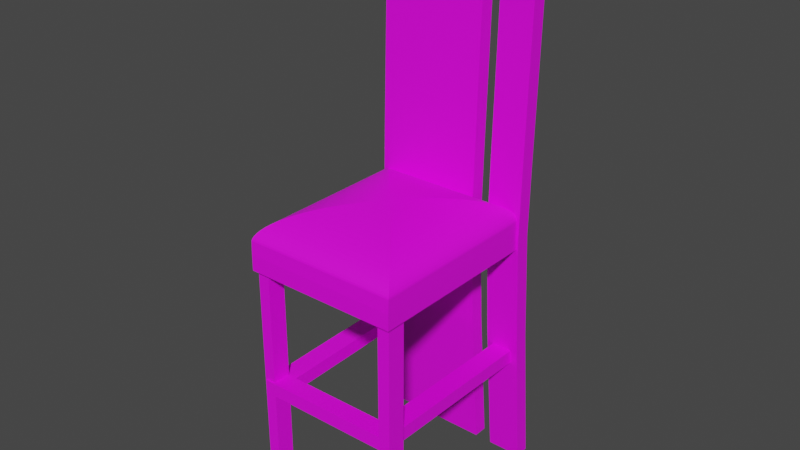 # Source: silla.blend  (saved by Blender 2.91.10; exported with 4.5.12 LTS)
import bpy
from mathutils import Matrix  # noqa: F401  (used for matrix-valued properties, if any)

bpy.ops.wm.read_factory_settings(use_empty=True)
scene = bpy.context.scene
scene.name = 'Scene'

# ---- collections
col_silla = bpy.data.collections.new('SILLA'); scene.collection.children.link(col_silla)

# ---- images (referenced by path relative to the original .blend; pixels are not part of the script)
import os
ASSET_DIR = os.environ.get("B2B_ASSET_DIR", "")  # directory of the original .blend (textures are referenced by path, not embedded)
HERE = os.path.dirname(os.path.abspath(__file__))  # packed textures are extracted next to this script under _unpacked/

def load_image(name, relpath, width, height, colorspace="sRGB"):
    """Load a texture the original file referenced (path relative to the .blend, or extracted next to this script)."""
    p = next((c for c in (os.path.join(HERE, relpath), os.path.join(ASSET_DIR, relpath)) if relpath and os.path.exists(c)), "")
    if p:
        img = bpy.data.images.load(p, check_existing=True)
        img.name = name
    else:  # same state as the original file: an image datablock whose file is absent (Cycles renders it pink)
        img = bpy.data.images.new(name, width, height)
        img.source = "FILE"
        img.filepath = "//" + (relpath or name)
    img.colorspace_settings.name = colorspace
    return img
img_metal_jpg = load_image('METAL.jpg', 'TEXTURAS OBJETOS/METAL.jpg', 1024, 1024, 'sRGB')
img_textura_silla_jpg = load_image('TEXTURA SILLA.jpg', 'TEXTURAS OBJETOS/TEXTURA SILLA.jpg', 1024, 1024, 'sRGB')
img_cuero_jpg = load_image('CUERO.JPG', 'TEXTURAS OBJETOS/CUERO.JPG', 1024, 1024, 'sRGB')

# ---- materials (node trees are filled in below, after node groups)
mat_m14_metal = bpy.data.materials.new('M14 METAL')
mat_m14_metal.use_transparent_shadow = False
mat_m_madera_silla = bpy.data.materials.new('M MADERA SILLA')
mat_m_madera_silla.use_transparent_shadow = False
mat_m13_cuero = bpy.data.materials.new('M13 CUERO')
mat_m13_cuero.use_transparent_shadow = False

# ---- material node trees
mat_m14_metal.use_nodes = True; mat_m14_metal.node_tree.nodes.clear()
_N = mat_m14_metal.node_tree.nodes; _L = mat_m14_metal.node_tree.links
n0 = _N.new('ShaderNodeBsdfPrincipled'); n0.name = 'Principled BSDF'; n0.location = (10, 300)
n0.distribution = 'GGX'
n0.subsurface_method = 'BURLEY'
n0.inputs[3].default_value = 1.45
n0.inputs[27].default_value = (0.0, 0.0, 0.0, 1.0)
n0.inputs[28].default_value = 1.0
n1 = _N.new('ShaderNodeOutputMaterial'); n1.name = 'Material Output'; n1.location = (300, 300)
n2 = _N.new('ShaderNodeTexImage'); n2.name = 'Image Texture'; n2.location = (-280, 275)
n2.image = img_metal_jpg
_L.new(n0.outputs[0], n1.inputs[0])
_L.new(n2.outputs[0], n0.inputs[0])
n1.is_active_output = True
mat_m_madera_silla.use_nodes = True; mat_m_madera_silla.node_tree.nodes.clear()
_N = mat_m_madera_silla.node_tree.nodes; _L = mat_m_madera_silla.node_tree.links
n0 = _N.new('ShaderNodeBsdfPrincipled'); n0.name = 'Principled BSDF'; n0.location = (10, 300)
n0.distribution = 'GGX'
n0.subsurface_method = 'BURLEY'
n0.inputs[3].default_value = 1.45
n0.inputs[27].default_value = (0.0, 0.0, 0.0, 1.0)
n0.inputs[28].default_value = 1.0
n1 = _N.new('ShaderNodeOutputMaterial'); n1.name = 'Material Output'; n1.location = (300, 300)
n2 = _N.new('ShaderNodeTexImage'); n2.name = 'Image Texture'; n2.location = (-280, 275)
n2.image = img_textura_silla_jpg
_L.new(n0.outputs[0], n1.inputs[0])
_L.new(n2.outputs[0], n0.inputs[0])
n1.is_active_output = True
mat_m13_cuero.use_nodes = True; mat_m13_cuero.node_tree.nodes.clear()
_N = mat_m13_cuero.node_tree.nodes; _L = mat_m13_cuero.node_tree.links
n0 = _N.new('ShaderNodeBsdfPrincipled'); n0.name = 'Principled BSDF'; n0.location = (10, 300)
n0.distribution = 'GGX'
n0.subsurface_method = 'BURLEY'
n0.inputs[3].default_value = 1.45
n0.inputs[27].default_value = (0.0, 0.0, 0.0, 1.0)
n0.inputs[28].default_value = 1.0
n1 = _N.new('ShaderNodeOutputMaterial'); n1.name = 'Material Output'; n1.location = (300, 300)
n2 = _N.new('ShaderNodeTexImage'); n2.name = 'Image Texture'; n2.location = (-280, 275)
n2.image = img_cuero_jpg
_L.new(n0.outputs[0], n1.inputs[0])
_L.new(n2.outputs[0], n0.inputs[0])
n1.is_active_output = True

# ---- world
world_world = bpy.data.worlds.new('World'); scene.world = world_world
world_world.use_nodes = True; world_world.node_tree.nodes.clear()
_N = world_world.node_tree.nodes; _L = world_world.node_tree.links
n0 = _N.new('ShaderNodeOutputWorld'); n0.name = 'World Output'; n0.location = (300, 300)
n1 = _N.new('ShaderNodeBackground'); n1.name = 'Background'; n1.location = (10, 300)
n1.inputs[0].default_value = (0.05088, 0.05088, 0.05088, 1.0)
_L.new(n1.outputs[0], n0.inputs[0])
n0.is_active_output = True
world_world.color = (0.05088, 0.05088, 0.05088)
world_world.use_sun_shadow = False
world_world.sun_shadow_jitter_overblur = 0.0

# ---- meshes
me_cylinder_001 = bpy.data.meshes.new('Cylinder.001')
me_cylinder_001.from_pydata([(0.0, 1.0, -1.0), (0.0, 1.0, 1.0), (0.1951, 0.9808, -1.0), (0.1951, 0.9808, 1.0), (0.3827, 0.9239, -1.0), (0.3827, 0.9239, 1.0), (0.5556, 0.8315, -1.0), (0.5556, 0.8315, 1.0), (0.7071, 0.7071, -1.0), (0.7071, 0.7071, 1.0), (0.8315, 0.5556, -1.0), (0.8315, 0.5556, 1.0), (0.9239, 0.3827, -1.0), (0.9239, 0.3827, 1.0), (0.9808, 0.1951, -1.0), (0.9808, 0.1951, 1.0), (1.0, 7.55e-08, -1.0), (1.0, 7.55e-08, 1.0), (0.9808, -0.1951, -1.0), (0.9808, -0.1951, 1.0), (0.9239, -0.3827, -1.0), (0.9239, -0.3827, 1.0), (0.8315, -0.5556, -1.0), (0.8315, -0.5556, 1.0), (0.7071, -0.7071, -1.0), (0.7071, -0.7071, 1.0), (0.5556, -0.8315, -1.0), (0.5556, -0.8315, 1.0), (0.3827, -0.9239, -1.0), (0.3827, -0.9239, 1.0), (0.1951, -0.9808, -1.0), (0.1951, -0.9808, 1.0), (-3.258e-07, -1.0, -1.0), (-3.258e-07, -1.0, 1.0), (-0.1951, -0.9808, -1.0), (-0.1951, -0.9808, 1.0), (-0.3827, -0.9239, -1.0), (-0.3827, -0.9239, 1.0), (-0.5556, -0.8315, -1.0), (-0.5556, -0.8315, 1.0), (-0.7071, -0.7071, -1.0), (-0.7071, -0.7071, 1.0), (-0.8315, -0.5556, -1.0), (-0.8315, -0.5556, 1.0), (-0.9239, -0.3827, -1.0), (-0.9239, -0.3827, 1.0), (-0.9808, -0.1951, -1.0), (-0.9808, -0.1951, 1.0), (-1.0, 9.656e-07, -1.0), (-1.0, 9.656e-07, 1.0), (-0.9808, 0.1951, -1.0), (-0.9808, 0.1951, 1.0), (-0.9239, 0.3827, -1.0), (-0.9239, 0.3827, 1.0), (-0.8315, 0.5556, -1.0), (-0.8315, 0.5556, 1.0), (-0.7071, 0.7071, -1.0), (-0.7071, 0.7071, 1.0), (-0.5556, 0.8315, -1.0), (-0.5556, 0.8315, 1.0), (-0.3827, 0.9239, -1.0), (-0.3827, 0.9239, 1.0), (-0.1951, 0.9808, -1.0), (-0.1951, 0.9808, 1.0), (106.3, -50.47, -5.182), (53.64, -50.47, -5.182), (106.3, -45.58, -5.182), (53.64, -45.58, -5.182), (106.3, -50.47, -4.623), (53.64, -50.47, -4.623), (106.3, -45.58, -4.623), (53.64, -45.58, -4.623), (106.4, -50.55, 1.381), (53.53, -50.55, 1.381), (106.4, -45.52, 1.381), (53.53, -45.52, 1.381), (106.4, -50.55, 1.955), (53.53, -50.55, 1.955), (106.4, -45.52, 1.955), (53.53, -45.52, 1.955), (106.6, 1.837, -5.362), (-11.19, -1.865, -5.362), (106.6, 5.734, -5.362), (-11.19, 2.033, -5.362), (106.6, 1.837, 2.177), (-11.19, -1.865, 2.177), (106.6, 5.734, 2.177), (-11.19, 2.033, 2.177), (51.56, -3.737, -5.362), (51.56, 0.2524, -5.362), (51.56, 0.1611, 2.177), (51.56, -3.737, 2.177), (36.8, -3.396, -5.365), (36.76, 0.5763, -5.364), (36.8, 0.5017, 2.174), (36.8, -3.396, 2.174), (75.43, 2.033, -5.362), (75.43, 2.033, 2.177), (75.43, -1.865, 2.177), (75.43, -1.865, -5.362), (106.6, 5.734, 0.5437), (-11.19, 2.033, 0.5437), (106.6, 1.837, 0.5437), (-11.19, -1.865, 0.5437), (51.56, -3.737, 0.5437), (51.56, 0.1809, 0.5437), (36.8, -3.396, 0.5409), (36.79, 0.5178, 0.5409), (75.43, 2.033, 0.5437), (75.43, -1.865, 0.5437), (106.6, 5.734, -0.3044), (-11.19, -1.865, -0.3044), (51.56, -3.737, -0.3044), (36.8, -3.396, -0.3072), (75.43, -1.865, -0.3044), (-11.19, 2.033, -0.3044), (106.6, 1.837, -0.3044), (51.56, 0.1912, -0.3044), (36.79, 0.5262, -0.3072), (75.43, 2.033, -0.3044), (53.9, -51.43, -5.343), (50.42, -51.43, -5.343), (53.9, -3.215, -5.343), (50.42, -3.215, -5.343), (53.9, -51.43, 2.063), (50.42, -51.43, 2.063), (53.9, -3.215, 2.063), (50.42, -3.215, 2.063), (50.54, -51.43, -5.343), (50.54, -3.215, -5.343), (50.54, -51.43, 2.063), (50.54, -3.215, 2.063), (47.65, -51.22, -5.355), (41.75, -27.01, -1.918), (41.78, -29.17, -2.251), (41.85, -31.31, -2.578), (41.97, -33.42, -2.896), (42.16, -35.48, -3.204), (42.39, -37.47, -3.499), (42.68, -39.38, -3.778), (43.01, -41.19, -4.04), (43.38, -42.89, -4.283), (43.8, -44.47, -4.504), (44.25, -45.91, -4.702), (44.73, -47.2, -4.876), (45.23, -48.33, -5.024), (45.76, -49.29, -5.145), (46.29, -50.08, -5.239), (46.82, -50.68, -5.305), (47.3, -51.07, -5.343), (47.65, -3.0, -5.355), (41.75, -24.5, -1.918), (41.78, -22.33, -2.251), (41.85, -20.21, -2.578), (41.97, -18.15, -2.896), (42.16, -16.17, -3.204), (42.39, -14.29, -3.499), (42.68, -12.51, -3.778), (43.01, -10.86, -4.04), (43.38, -9.338, -4.283), (43.8, -7.963, -4.504), (44.25, -6.744, -4.702), (44.73, -5.688, -4.876), (45.23, -4.804, -5.024), (45.76, -4.097, -5.145), (46.29, -3.57, -5.239), (46.82, -3.222, -5.305), (47.3, -3.043, -5.343), (47.65, -51.22, 2.051), (41.75, -27.01, -1.533), (41.78, -29.17, -1.2), (41.85, -31.31, -0.8722), (41.97, -33.42, -0.551), (42.16, -35.48, -0.2389), (42.39, -37.47, 0.0616), (42.68, -39.38, 0.3482), (43.01, -41.19, 0.6186), (43.38, -42.89, 0.8709), (43.8, -44.47, 1.103), (44.25, -45.91, 1.313), (44.73, -47.2, 1.5), (45.23, -48.33, 1.662), (45.76, -49.29, 1.797), (46.29, -50.08, 1.905), (46.82, -50.68, 1.984), (47.3, -51.07, 2.034), (47.65, -3.0, 2.051), (41.75, -24.5, -1.533), (41.78, -22.33, -1.2), (41.85, -20.21, -0.8722), (41.97, -18.15, -0.551), (42.16, -16.17, -0.2389), (42.39, -14.29, 0.0616), (42.68, -12.51, 0.3482), (43.01, -10.86, 0.6186), (43.38, -9.338, 0.8709), (43.8, -7.963, 1.103), (44.25, -6.744, 1.313), (44.73, -5.688, 1.5), (45.23, -4.804, 1.662), (45.76, -4.097, 1.797), (46.29, -3.57, 1.905), (46.82, -3.222, 1.984), (47.3, -3.043, 2.034), (78.5, -50.93, -5.063), (78.44, -50.31, 1.794), (78.47, -45.9, -5.075), (78.42, -45.28, 1.782), (81.48, -50.91, -5.062), (81.43, -50.29, 1.795), (81.46, -45.88, -5.074), (81.4, -45.26, 1.783), (78.73, -46.82, -4.195), (78.69, 0.3693, -4.307), (78.71, -46.91, -5.162), (78.66, 0.2816, -5.274), (81.72, -46.82, -4.198), (81.68, 0.373, -4.31), (81.69, -46.91, -5.165), (81.65, 0.2853, -5.278), (78.73, -46.93, 1.665), (78.69, 0.2634, 1.82), (78.71, -46.81, 0.698), (78.66, 0.3841, 0.8528), (81.72, -46.92, 1.662), (81.68, 0.2678, 1.817), (81.69, -46.8, 0.6948), (81.65, 0.3885, 0.8496), (-3.847, 1.0, -1.0), (-3.847, 1.0, 1.0), (-3.652, 0.9808, -1.0), (-3.652, 0.9808, 1.0), (-3.464, 0.9239, -1.0), (-3.464, 0.9239, 1.0), (-3.291, 0.8315, -1.0), (-3.291, 0.8315, 1.0), (-3.14, 0.7071, -1.0), (-3.14, 0.7071, 1.0), (-3.015, 0.5556, -1.0), (-3.015, 0.5556, 1.0), (-2.923, 0.3827, -1.0), (-2.923, 0.3827, 1.0), (-2.866, 0.1951, -1.0), (-2.866, 0.1951, 1.0), (-2.847, 3.89e-06, -1.0), (-2.847, 3.89e-06, 1.0), (-2.866, -0.1951, -1.0), (-2.866, -0.1951, 1.0), (-2.923, -0.3827, -1.0), (-2.923, -0.3827, 1.0), (-3.015, -0.5556, -1.0), (-3.015, -0.5556, 1.0), (-3.14, -0.7071, -1.0), (-3.14, -0.7071, 1.0), (-3.291, -0.8315, -1.0), (-3.291, -0.8315, 1.0), (-3.464, -0.9239, -1.0), (-3.464, -0.9239, 1.0), (-3.652, -0.9808, -1.0), (-3.652, -0.9808, 1.0), (-3.847, -1.0, -1.0), (-3.847, -1.0, 1.0), (-4.042, -0.9808, -1.0), (-4.042, -0.9808, 1.0), (-4.229, -0.9239, -1.0), (-4.229, -0.9239, 1.0), (-4.402, -0.8315, -1.0), (-4.402, -0.8315, 1.0), (-4.554, -0.7071, -1.0), (-4.554, -0.7071, 1.0), (-4.678, -0.5556, -1.0), (-4.678, -0.5556, 1.0), (-4.771, -0.3827, -1.0), (-4.771, -0.3827, 1.0), (-4.828, -0.1951, -1.0), (-4.828, -0.1951, 1.0), (-4.847, 4.78e-06, -1.0), (-4.847, 4.78e-06, 1.0), (-4.828, 0.1951, -1.0), (-4.828, 0.1951, 1.0), (-4.771, 0.3827, -1.0), (-4.771, 0.3827, 1.0), (-4.678, 0.5556, -1.0), (-4.678, 0.5556, 1.0), (-4.554, 0.7071, -1.0), (-4.554, 0.7071, 1.0), (-4.402, 0.8315, -1.0), (-4.402, 0.8315, 1.0), (-4.229, 0.9239, -1.0), (-4.229, 0.9239, 1.0), (-4.042, 0.9808, -1.0), (-4.042, 0.9808, 1.0)], [], [(0, 1, 3, 2), (2, 3, 5, 4), (4, 5, 7, 6), (6, 7, 9, 8), (8, 9, 11, 10), (10, 11, 13, 12), (12, 13, 15, 14), (14, 15, 17, 16), (16, 17, 19, 18), (18, 19, 21, 20), (20, 21, 23, 22), (22, 23, 25, 24), (24, 25, 27, 26), (26, 27, 29, 28), (28, 29, 31, 30), (30, 31, 33, 32), (32, 33, 35, 34), (34, 35, 37, 36), (36, 37, 39, 38), (38, 39, 41, 40), (40, 41, 43, 42), (42, 43, 45, 44), (44, 45, 47, 46), (46, 47, 49, 48), (48, 49, 51, 50), (50, 51, 53, 52), (52, 53, 55, 54), (54, 55, 57, 56), (56, 57, 59, 58), (58, 59, 61, 60), (3, 1, 63, 61, 59, 57, 55, 53, 51, 49, 47, 45, 43, 41, 39, 37, 35, 33, 31, 29, 27, 25, 23, 21, 19, 17, 15, 13, 11, 9, 7, 5), (60, 61, 63, 62), (62, 63, 1, 0), (0, 2, 4, 6, 8, 10, 12, 14, 16, 18, 20, 22, 24, 26, 28, 30, 32, 34, 36, 38, 40, 42, 44, 46, 48, 50, 52, 54, 56, 58, 60, 62), (64, 65, 67, 66), (66, 67, 71, 70), (70, 71, 69, 68), (68, 69, 65, 64), (66, 70, 68, 64), (71, 67, 65, 69), (72, 73, 75, 74), (74, 75, 79, 78), (78, 79, 77, 76), (76, 77, 73, 72), (74, 78, 76, 72), (79, 75, 73, 77), (92, 81, 83, 93), (107, 101, 87, 94), (94, 87, 85, 95), (113, 111, 81, 92), (100, 86, 84, 102), (115, 83, 81, 111), (114, 112, 88, 99), (97, 90, 91, 98), (108, 105, 90, 97), (99, 88, 89, 96), (112, 113, 92, 88), (90, 94, 95, 91), (105, 107, 94, 90), (88, 92, 93, 89), (80, 99, 96, 82), (100, 108, 97, 86), (86, 97, 98, 84), (116, 114, 99, 80), (84, 98, 109, 102), (91, 95, 106, 104), (98, 91, 104, 109), (87, 101, 103, 85), (118, 115, 111, 113, 112, 114, 116, 110, 119, 117), (95, 85, 103, 106), (93, 83, 115, 118), (82, 110, 116, 80), (96, 89, 117, 119), (89, 93, 118, 117), (82, 96, 119, 110), (102, 109, 104, 106, 103, 101, 107, 105, 108, 100), (120, 121, 123, 122), (122, 123, 127, 126), (126, 127, 125, 124), (124, 125, 121, 120), (131, 186, 168, 130), (128, 132, 150, 129), (129, 150, 186, 131), (133, 151, 152, 134), (134, 152, 153, 135), (135, 153, 154, 136), (136, 154, 155, 137), (137, 155, 156, 138), (138, 156, 157, 139), (139, 157, 158, 140), (140, 158, 159, 141), (141, 159, 160, 142), (142, 160, 161, 143), (143, 161, 162, 144), (144, 162, 163, 145), (145, 163, 164, 146), (146, 164, 165, 147), (147, 165, 166, 148), (148, 166, 167, 149), (149, 167, 150, 132), (151, 187, 188, 152), (152, 188, 189, 153), (153, 189, 190, 154), (154, 190, 191, 155), (155, 191, 192, 156), (156, 192, 193, 157), (157, 193, 194, 158), (158, 194, 195, 159), (159, 195, 196, 160), (160, 196, 197, 161), (161, 197, 198, 162), (162, 198, 199, 163), (163, 199, 200, 164), (164, 200, 201, 165), (165, 201, 202, 166), (166, 202, 203, 167), (167, 203, 186, 150), (187, 169, 170, 188), (188, 170, 171, 189), (189, 171, 172, 190), (190, 172, 173, 191), (191, 173, 174, 192), (192, 174, 175, 193), (193, 175, 176, 194), (194, 176, 177, 195), (195, 177, 178, 196), (196, 178, 179, 197), (197, 179, 180, 198), (198, 180, 181, 199), (199, 181, 182, 200), (200, 182, 183, 201), (201, 183, 184, 202), (202, 184, 185, 203), (203, 185, 168, 186), (169, 133, 134, 170), (170, 134, 135, 171), (171, 135, 136, 172), (172, 136, 137, 173), (173, 137, 138, 174), (174, 138, 139, 175), (175, 139, 140, 176), (176, 140, 141, 177), (177, 141, 142, 178), (178, 142, 143, 179), (179, 143, 144, 180), (180, 144, 145, 181), (181, 145, 146, 182), (182, 146, 147, 183), (183, 147, 148, 184), (184, 148, 149, 185), (185, 149, 132, 168), (130, 168, 132, 128), (151, 133, 169, 187), (204, 205, 207, 206), (206, 207, 211, 210), (210, 211, 209, 208), (208, 209, 205, 204), (206, 210, 208, 204), (211, 207, 205, 209), (212, 213, 215, 214), (214, 215, 219, 218), (218, 219, 217, 216), (216, 217, 213, 212), (214, 218, 216, 212), (219, 215, 213, 217), (220, 221, 223, 222), (222, 223, 227, 226), (226, 227, 225, 224), (224, 225, 221, 220), (222, 226, 224, 220), (227, 223, 221, 225), (228, 229, 231, 230), (230, 231, 233, 232), (232, 233, 235, 234), (234, 235, 237, 236), (236, 237, 239, 238), (238, 239, 241, 240), (240, 241, 243, 242), (242, 243, 245, 244), (244, 245, 247, 246), (246, 247, 249, 248), (248, 249, 251, 250), (250, 251, 253, 252), (252, 253, 255, 254), (254, 255, 257, 256), (256, 257, 259, 258), (258, 259, 261, 260), (260, 261, 263, 262), (262, 263, 265, 264), (264, 265, 267, 266), (266, 267, 269, 268), (268, 269, 271, 270), (270, 271, 273, 272), (272, 273, 275, 274), (274, 275, 277, 276), (276, 277, 279, 278), (278, 279, 281, 280), (280, 281, 283, 282), (282, 283, 285, 284), (284, 285, 287, 286), (286, 287, 289, 288), (231, 229, 291, 289, 287, 285, 283, 281, 279, 277, 275, 273, 271, 269, 267, 265, 263, 261, 259, 257, 255, 253, 251, 249, 247, 245, 243, 241, 239, 237, 235, 233), (288, 289, 291, 290), (290, 291, 229, 228), (228, 230, 232, 234, 236, 238, 240, 242, 244, 246, 248, 250, 252, 254, 256, 258, 260, 262, 264, 266, 268, 270, 272, 274, 276, 278, 280, 282, 284, 286, 288, 290)])
me_cylinder_001.polygons.foreach_set('material_index', [0, 0, 0, 0, 0, 0, 0, 0, 0, 0, 0, 0, 0, 0, 0, 0, 0, 0, 0, 0, 0, 0, 0, 0, 0, 0, 0, 0, 0, 0, 0, 0, 0, 0, 1, 1, 1, 1, 1, 1, 1, 1, 1, 1, 1, 1, 1, 1, 1, 1, 1, 1, 1, 1, 1, 1, 1, 1, 1, 1, 1, 1, 1, 1, 1, 1, 1, 1, 1, 1, 1, 1, 1, 1, 1, 1, 1, 1, 1, 1, 2, 2, 2, 2, 2, 2, 2, 2, 2, 2, 2, 2, 2, 2, 2, 2, 2, 2, 2, 2, 2, 2, 2, 2, 2, 2, 2, 2, 2, 2, 2, 2, 2, 2, 2, 2, 2, 2, 2, 2, 2, 2, 2, 2, 2, 2, 2, 2, 2, 2, 2, 2, 2, 2, 2, 2, 2, 2, 2, 2, 2, 2, 2, 2, 2, 2, 2, 2, 2, 2, 2, 2, 2, 1, 1, 1, 1, 1, 1, 1, 1, 1, 1, 1, 1, 1, 1, 1, 1, 1, 1, 0, 0, 0, 0, 0, 0, 0, 0, 0, 0, 0, 0, 0, 0, 0, 0, 0, 0, 0, 0, 0, 0, 0, 0, 0, 0, 0, 0, 0, 0, 0, 0, 0, 0])
_uv = me_cylinder_001.uv_layers.new(name='UVMap')
_uv.uv.foreach_set('vector', [0.9825, 0.9603, 0.01749, 0.9603, 0.01749, 0.9371, 0.9825, 0.9371, 0.9825, 0.9371, 0.01749, 0.9371, 0.01749, 0.9139, 0.9825, 0.9139, 0.9825, 0.9139, 0.01749, 0.9139, 0.01749, 0.8907, 0.9825, 0.8907, 0.9825, 0.8907, 0.01749, 0.8907, 0.01749, 0.8675, 0.9825, 0.8675, 0.9825, 0.8675, 0.01749, 0.8675, 0.01749, 0.8443, 0.9825, 0.8443, 0.9825, 0.8443, 0.01749, 0.8443, 0.01749, 0.8212, 0.9825, 0.8212, 0.9825, 0.8212, 0.01749, 0.8212, 0.01749, 0.798, 0.9825, 0.798, 0.9825, 0.798, 0.01749, 0.798, 0.01749, 0.7748, 0.9825, 0.7748, 0.9825, 0.7748, 0.01749, 0.7748, 0.01749, 0.7516, 0.9825, 0.7516, 0.9825, 0.7516, 0.01749, 0.7516, 0.01749, 0.7284, 0.9825, 0.7284, 0.9825, 0.7284, 0.01749, 0.7284, 0.01749, 0.7052, 0.9825, 0.7052, 0.9825, 0.7052, 0.01749, 0.7052, 0.01749, 0.682, 0.9825, 0.682, 0.9825, 0.682, 0.01749, 0.682, 0.01749, 0.6588, 0.9825, 0.6588, 0.9825, 0.6588, 0.01749, 0.6588, 0.01749, 0.6356, 0.9825, 0.6356, 0.9825, 0.6356, 0.01749, 0.6356, 0.01749, 0.6124, 0.9825, 0.6124, 0.9825, 0.6124, 0.01749, 0.6124, 0.01749, 0.5892, 0.9825, 0.5892, 0.9825, 0.5892, 0.01749, 0.5892, 0.01749, 0.566, 0.9825, 0.566, 0.9825, 0.566, 0.01749, 0.566, 0.01749, 0.5428, 0.9825, 0.5428, 0.9825, 0.5428, 0.01749, 0.5428, 0.01749, 0.5196, 0.9825, 0.5196, 0.9825, 0.5196, 0.01749, 0.5196, 0.01749, 0.4964, 0.9825, 0.4964, 0.9825, 0.4964, 0.01749, 0.4964, 0.01749, 0.4732, 0.9825, 0.4732, 0.9825, 0.4732, 0.01749, 0.4732, 0.01749, 0.45, 0.9825, 0.45, 0.9825, 0.45, 0.01749, 0.45, 0.01749, 0.4268, 0.9825, 0.4268, 0.9825, 0.4268, 0.01749, 0.4268, 0.01749, 0.4036, 0.9825, 0.4036, 0.9825, 0.4036, 0.01749, 0.4036, 0.01749, 0.3804, 0.9825, 0.3804, 0.9825, 0.3804, 0.01749, 0.3804, 0.01749, 0.3572, 0.9825, 0.3572, 0.9825, 0.3572, 0.01749, 0.3572, 0.01749, 0.334, 0.9825, 0.334, 0.9825, 0.334, 0.01749, 0.334, 0.01749, 0.3108, 0.9825, 0.3108, 0.9825, 0.3108, 0.01749, 0.3108, 0.01749, 0.2876, 0.9825, 0.2876, 0.9825, 0.2876, 0.01749, 0.2876, 0.01749, 0.2644, 0.9825, 0.2644, 0.2916, 0.724, 0.2448, 0.7286, 0.198, 0.724, 0.153, 0.7104, 0.1115, 0.6882, 0.07511, 0.6583, 0.04526, 0.622, 0.02308, 0.5805, 0.009424, 0.5355, 0.004812, 0.4886, 0.009424, 0.4418, 0.02308, 0.3968, 0.04526, 0.3553, 0.07511, 0.3189, 0.1115, 0.2891, 0.153, 0.2669, 0.198, 0.2532, 0.2448, 0.2486, 0.2916, 0.2532, 0.3367, 0.2669, 0.3781, 0.2891, 0.4145, 0.3189, 0.4444, 0.3553, 0.4665, 0.3968, 0.4802, 0.4418, 0.4848, 0.4886, 0.4802, 0.5355, 0.4665, 0.5805, 0.4444, 0.622, 0.4145, 0.6583, 0.3781, 0.6882, 0.3367, 0.7104, 0.9825, 0.2644, 0.01749, 0.2644, 0.01749, 0.2412, 0.9825, 0.2412, 0.9825, 0.2412, 0.01749, 0.2412, 0.01749, 0.218, 0.9825, 0.218, 0.7448, 0.7286, 0.7916, 0.724, 0.8367, 0.7104, 0.8781, 0.6882, 0.9145, 0.6583, 0.9444, 0.622, 0.9665, 0.5805, 0.9802, 0.5355, 0.9848, 0.4886, 0.9802, 0.4418, 0.9665, 0.3968, 0.9444, 0.3553, 0.9145, 0.3189, 0.8781, 0.2891, 0.8367, 0.2669, 0.7916, 0.2532, 0.7448, 0.2486, 0.698, 0.2532, 0.653, 0.2669, 0.6115, 0.2891, 0.5751, 0.3189, 0.5453, 0.3553, 0.5231, 0.3968, 0.5094, 0.4418, 0.5048, 0.4886, 0.5094, 0.5355, 0.5231, 0.5805, 0.5453, 0.622, 0.5751, 0.6583, 0.6115, 0.6882, 0.653, 0.7104, 0.698, 0.724, 0.3133, 0.2062, 0.6612, 0.2062, 0.6612, 0.8395, 0.3133, 0.8395, 0.375, 0.25, 0.625, 0.25, 0.625, 0.5, 0.375, 0.5, 0.375, 0.5, 0.625, 0.5, 0.625, 0.75, 0.375, 0.75, 0.3135, 0.02868, 0.6916, 0.02868, 0.6916, 0.9868, 0.3135, 0.9868, 0.125, 0.5, 0.375, 0.5, 0.375, 0.75, 0.125, 0.75, 0.625, 0.5, 0.875, 0.5, 0.875, 0.75, 0.625, 0.75, 0.4385, 0.3269, 0.4546, 0.3269, 0.4546, 0.3982, 0.4385, 0.3982, 0.4385, 0.3982, 0.4546, 0.3982, 0.4546, 0.4695, 0.4385, 0.4695, 0.6708, 0.09488, 0.8561, 0.09488, 0.8561, 0.9155, 0.6708, 0.9155, 0.3564, 0.1771, 0.5368, 0.1771, 0.5368, 0.9758, 0.3564, 0.9758, 0.4224, 0.4695, 0.4385, 0.4695, 0.4385, 0.5408, 0.4224, 0.5408, 0.4546, 0.4695, 0.4708, 0.4695, 0.4708, 0.5408, 0.4546, 0.5408, 0.526, 0.0, 0.625, 0.0, 0.625, 0.25, 0.526, 0.25, 0.526, 0.4458, 0.625, 0.4458, 0.625, 0.5, 0.526, 0.5, 0.526, 0.5, 0.625, 0.5, 0.625, 0.75, 0.526, 0.75, 0.527, 0.6009, 0.527, 0.9748, 0.169, 0.9748, 0.169, 0.6009, 0.3208, 0.5, 0.375, 0.5, 0.375, 0.75, 0.3208, 0.75, 0.7073, 0.5, 0.875, 0.5, 0.875, 0.75, 0.7073, 0.75, 0.527, 0.2893, 0.527, 0.4782, 0.169, 0.4782, 0.169, 0.2893, 0.4436, 0.5, 0.4936, 0.5, 0.4936, 0.75, 0.4436, 0.75, 0.4436, 0.4458, 0.4936, 0.4458, 0.4936, 0.5, 0.4436, 0.5, 0.4436, 0.0, 0.4936, 0.0, 0.4936, 0.25, 0.4436, 0.25, 0.527, 0.4782, 0.527, 0.6009, 0.169, 0.6009, 0.169, 0.4782, 0.4936, 0.5, 0.526, 0.5, 0.526, 0.75, 0.4936, 0.75, 0.4936, 0.4458, 0.526, 0.4458, 0.526, 0.5, 0.4936, 0.5, 0.4936, 0.0, 0.526, 0.0, 0.526, 0.25, 0.4936, 0.25, 0.375, 0.0, 0.4436, 0.0, 0.4436, 0.25, 0.375, 0.25, 0.375, 0.4458, 0.4436, 0.4458, 0.4436, 0.5, 0.375, 0.5, 0.375, 0.5, 0.4436, 0.5, 0.4436, 0.75, 0.375, 0.75, 0.527, 0.03026, 0.527, 0.2893, 0.169, 0.2893, 0.169, 0.03026, 0.9782, 0.03026, 0.9782, 0.2893, 0.7728, 0.2893, 0.7728, 0.03026, 0.9782, 0.4782, 0.9782, 0.6009, 0.7728, 0.6009, 0.7728, 0.4782, 0.9782, 0.2893, 0.9782, 0.4782, 0.7728, 0.4782, 0.7728, 0.2893, 0.625, 0.5, 0.6792, 0.5, 0.6792, 0.75, 0.625, 0.75, 0.526, 0.4177, 0.7073, 0.5, 0.625, 0.8323, 0.526, 0.8323, 0.4936, 0.8323, 0.4436, 0.8323, 0.2927, 0.75, 0.375, 0.4177, 0.4436, 0.4177, 0.4936, 0.4177, 0.9782, 0.6009, 0.9782, 0.9748, 0.7728, 0.9748, 0.7728, 0.6009, 0.526, 0.25, 0.625, 0.25, 0.625, 0.4177, 0.526, 0.4177, 0.125, 0.5, 0.2927, 0.5, 0.2927, 0.75, 0.125, 0.75, 0.4436, 0.25, 0.4936, 0.25, 0.4936, 0.4177, 0.4436, 0.4177, 0.4936, 0.25, 0.526, 0.25, 0.526, 0.4177, 0.4936, 0.4177, 0.375, 0.25, 0.4436, 0.25, 0.4436, 0.4177, 0.375, 0.4177, 0.3208, 0.75, 0.4436, 0.8042, 0.4936, 0.8042, 0.526, 0.8042, 0.6792, 0.75, 0.625, 0.4458, 0.526, 0.4458, 0.4936, 0.4458, 0.4436, 0.4458, 0.3208, 0.5, 0.42, 0.4718, 0.4199, 0.3328, 0.4688, 0.3327, 0.469, 0.4716, 0.375, 0.25, 0.625, 0.25, 0.625, 0.5, 0.375, 0.5, 0.375, 0.5, 0.625, 0.5, 0.625, 0.75, 0.375, 0.75, 0.4685, 0.3166, 0.4661, 0.5753, 0.4203, 0.5741, 0.4227, 0.3154, 0.5, 0.6382, 0.25, 0.641, 0.25, 0.002851, 0.5, 0.0, 0.0, 0.0, 0.25, 0.002851, 0.25, 0.641, 9.173e-08, 0.6382, 0.5, 0.001008, 0.75, 0.0, 0.75, 0.6382, 0.5, 0.6392, 7.653e-08, 0.4989, 0.0, 0.4467, 0.03023, 0.4016, 0.03023, 0.544, 0.03023, 0.544, 0.03023, 0.4016, 0.06114, 0.3574, 0.06114, 0.5886, 0.06114, 0.5886, 0.06114, 0.3574, 0.09459, 0.3145, 0.09459, 0.6325, 0.09459, 0.6325, 0.09459, 0.3145, 0.1317, 0.2733, 0.1317, 0.6753, 0.1317, 0.6753, 0.1317, 0.2733, 0.1732, 0.2341, 0.1732, 0.7167, 0.1732, 0.7167, 0.1732, 0.2341, 0.2194, 0.1971, 0.2194, 0.7565, 0.2194, 0.7565, 0.2194, 0.1971, 0.2702, 0.1627, 0.2702, 0.7942, 0.2702, 0.7942, 0.2702, 0.1627, 0.3256, 0.1311, 0.3256, 0.8296, 0.3256, 0.8296, 0.3256, 0.1311, 0.3853, 0.1024, 0.3853, 0.8625, 0.3853, 0.8625, 0.3853, 0.1024, 0.449, 0.07705, 0.449, 0.8925, 0.449, 0.8925, 0.449, 0.07705, 0.5161, 0.05507, 0.5161, 0.9194, 0.5161, 0.9194, 0.5161, 0.05507, 0.586, 0.03666, 0.586, 0.9429, 0.586, 0.9429, 0.586, 0.03666, 0.6581, 0.02194, 0.6581, 0.963, 0.6581, 0.963, 0.6581, 0.02194, 0.731, 0.01096, 0.731, 0.9794, 0.731, 0.9794, 0.731, 0.01096, 0.8028, 0.00372, 0.8028, 0.9918, 0.8028, 0.9918, 0.8028, 0.00372, 0.8687, 0.0, 0.8687, 1.0, 0.1114, 0.06352, 0.2787, 0.974, 0.2315, 1.0, 0.0, 0.0, 0.0, 0.5353, 0.0, 0.4825, 0.0306, 0.4369, 0.0306, 0.581, 0.0306, 0.581, 0.0306, 0.4369, 0.0618, 0.3919, 0.0618, 0.6258, 0.0618, 0.6258, 0.0618, 0.3919, 0.09547, 0.3478, 0.09547, 0.6696, 0.09547, 0.6696, 0.09547, 0.3478, 0.1328, 0.305, 0.1328, 0.7118, 0.1328, 0.7118, 0.1328, 0.305, 0.1745, 0.2638, 0.1745, 0.7522, 0.1745, 0.7522, 0.1745, 0.2638, 0.2208, 0.2245, 0.2208, 0.7905, 0.2208, 0.7905, 0.2208, 0.2245, 0.272, 0.1874, 0.272, 0.8265, 0.272, 0.8265, 0.272, 0.1874, 0.3277, 0.1527, 0.3277, 0.8597, 0.3277, 0.8597, 0.3277, 0.1527, 0.3879, 0.1209, 0.3879, 0.8901, 0.3879, 0.8901, 0.3879, 0.1209, 0.452, 0.09206, 0.452, 0.9173, 0.452, 0.9173, 0.452, 0.09206, 0.5197, 0.06645, 0.5197, 0.9411, 0.5197, 0.9411, 0.5197, 0.06645, 0.5903, 0.04427, 0.5903, 0.9614, 0.5903, 0.9614, 0.5903, 0.04427, 0.663, 0.0257, 0.663, 0.9781, 0.663, 0.9781, 0.663, 0.0257, 0.7367, 0.01089, 0.7367, 0.991, 0.7367, 0.991, 0.7367, 0.01089, 0.8093, 0.0, 0.8093, 1.0, 0.3094, 0.9267, 0.7235, 0.886, 0.7279, 0.9528, 0.2787, 0.974, 0.8018, 0.3997, 0.5726, 0.3997, 0.572, 0.3754, 0.8022, 0.3754, 7.695e-08, 0.5533, 0.0, 0.5011, 0.03023, 0.456, 0.03023, 0.5984, 0.03023, 0.5984, 0.03023, 0.456, 0.06121, 0.4114, 0.06121, 0.6426, 0.06121, 0.6426, 0.06121, 0.4114, 0.09486, 0.3675, 0.09486, 0.6855, 0.09486, 0.6855, 0.09486, 0.3675, 0.1323, 0.3247, 0.1323, 0.7267, 0.1323, 0.7267, 0.1323, 0.3247, 0.1741, 0.2833, 0.1741, 0.7659, 0.1741, 0.7659, 0.1741, 0.2833, 0.2206, 0.2435, 0.2206, 0.8029, 0.2206, 0.8029, 0.2206, 0.2435, 0.2718, 0.2058, 0.2718, 0.8373, 0.2718, 0.8373, 0.2718, 0.2058, 0.3276, 0.1704, 0.3276, 0.8689, 0.3276, 0.8689, 0.3276, 0.1704, 0.3877, 0.1375, 0.3877, 0.8976, 0.3877, 0.8976, 0.3877, 0.1375, 0.4516, 0.1075, 0.4516, 0.923, 0.4516, 0.923, 0.4516, 0.1075, 0.519, 0.08065, 0.519, 0.9449, 0.519, 0.9449, 0.519, 0.08065, 0.5892, 0.05706, 0.5892, 0.9633, 0.5892, 0.9633, 0.5892, 0.05706, 0.6614, 0.03698, 0.6614, 0.9781, 0.6614, 0.9781, 0.6614, 0.03698, 0.7345, 0.0206, 0.7345, 0.989, 0.7345, 0.989, 0.7345, 0.0206, 0.8064, 0.008153, 0.8064, 0.9963, 0.8064, 0.9963, 0.8064, 0.008153, 0.8724, 0.0, 0.8724, 1.0, 0.3008, 0.312, 0.0203, 0.312, 0.01944, 0.2822, 0.301, 0.2822, 0.0, 0.5161, 0.0, 0.4641, 0.03011, 0.4191, 0.03011, 0.561, 0.03011, 0.561, 0.03011, 0.4191, 0.06104, 0.375, 0.06104, 0.6052, 0.06104, 0.6052, 0.06104, 0.375, 0.09474, 0.3319, 0.09474, 0.6486, 0.09474, 0.6486, 0.09474, 0.3319, 0.1323, 0.2904, 0.1323, 0.6908, 0.1323, 0.6908, 0.1323, 0.2904, 0.1743, 0.2506, 0.1743, 0.7313, 0.1743, 0.7313, 0.1743, 0.2506, 0.2209, 0.2129, 0.2209, 0.77, 0.2209, 0.77, 0.2209, 0.2129, 0.2723, 0.1775, 0.2723, 0.8066, 0.2723, 0.8066, 0.2723, 0.1775, 0.3281, 0.1448, 0.3281, 0.8406, 0.3281, 0.8406, 0.3281, 0.1448, 0.3883, 0.1149, 0.3883, 0.872, 0.3883, 0.872, 0.3883, 0.1149, 0.4523, 0.08816, 0.4523, 0.9003, 0.4523, 0.9003, 0.4523, 0.08816, 0.5197, 0.06468, 0.5197, 0.9255, 0.5197, 0.9255, 0.5197, 0.06468, 0.5898, 0.04468, 0.5898, 0.9474, 0.5898, 0.9474, 0.5898, 0.04468, 0.662, 0.02829, 0.662, 0.9657, 0.662, 0.9657, 0.662, 0.02829, 0.7349, 0.01562, 0.7349, 0.9802, 0.7349, 0.9802, 0.7349, 0.01562, 0.8067, 0.006727, 0.8067, 0.991, 0.8067, 0.991, 0.8067, 0.006727, 0.8724, 0.001595, 0.8724, 0.9976, 0.8724, 0.9976, 0.8724, 0.001595, 0.92, 0.0, 0.92, 1.0, 1.0, 0.6392, 0.75, 0.6382, 0.75, 0.0, 1.0, 0.001008, 0.1342, 0.8394, 0.1342, 0.7415, 0.1992, 0.7427, 0.1995, 0.841, 0.9705, 0.3828, 0.9705, 0.6172, 0.7353, 0.6172, 0.7353, 0.3828, 0.7353, 0.3828, 0.7353, 0.6172, 0.5, 0.6172, 0.5, 0.3828, 0.5, 0.3828, 0.5, 0.6172, 0.2647, 0.6172, 0.2647, 0.3828, 0.2647, 0.3828, 0.2647, 0.6172, 0.02949, 0.6172, 0.02949, 0.3828, 0.5, 0.1485, 0.5, 0.3828, 0.2647, 0.3828, 0.2647, 0.1485, 0.5, 0.6172, 0.5, 0.8515, 0.2647, 0.8515, 0.2647, 0.6172, 1.001, 0.3753, 1.001, 0.6247, 0.7505, 0.6247, 0.7505, 0.3753, 0.7505, 0.3753, 0.7505, 0.6247, 0.5, 0.6247, 0.5, 0.3753, 0.5, 0.3753, 0.5, 0.6247, 0.2495, 0.6247, 0.2495, 0.3753, 0.2495, 0.3753, 0.2495, 0.6247, -0.001014, 0.6247, -0.001014, 0.3753, 0.5, 0.1258, 0.5, 0.3753, 0.2495, 0.3753, 0.2495, 0.1258, 0.5, 0.6247, 0.5, 0.8742, 0.2495, 0.8742, 0.2495, 0.6247, 1.001, 0.3753, 1.001, 0.6247, 0.7505, 0.6247, 0.7505, 0.3753, 0.7505, 0.3753, 0.7505, 0.6247, 0.5, 0.6247, 0.5, 0.3753, 0.5, 0.3753, 0.5, 0.6247, 0.2495, 0.6247, 0.2495, 0.3753, 0.2495, 0.3753, 0.2495, 0.6247, -0.001014, 0.6247, -0.001014, 0.3753, 0.5, 0.1258, 0.5, 0.3753, 0.2495, 0.3753, 0.2495, 0.1258, 0.5, 0.6247, 0.5, 0.8742, 0.2495, 0.8742, 0.2495, 0.6247, 1.0, 0.5, 1.0, 1.0, 0.9688, 1.0, 0.9688, 0.5, 0.9688, 0.5, 0.9688, 1.0, 0.9375, 1.0, 0.9375, 0.5, 0.9375, 0.5, 0.9375, 1.0, 0.9062, 1.0, 0.9062, 0.5, 0.9062, 0.5, 0.9062, 1.0, 0.875, 1.0, 0.875, 0.5, 0.875, 0.5, 0.875, 1.0, 0.8438, 1.0, 0.8438, 0.5, 0.8438, 0.5, 0.8438, 1.0, 0.8125, 1.0, 0.8125, 0.5, 0.8125, 0.5, 0.8125, 1.0, 0.7812, 1.0, 0.7812, 0.5, 0.7812, 0.5, 0.7812, 1.0, 0.75, 1.0, 0.75, 0.5, 0.75, 0.5, 0.75, 1.0, 0.7188, 1.0, 0.7188, 0.5, 0.8303, 0.9438, 0.1254, 0.9438, 0.1254, 0.8839, 0.8303, 0.8839, 0.8303, 0.8839, 0.1254, 0.8839, 0.1254, 0.8241, 0.8303, 0.8241, 0.8303, 0.8241, 0.1254, 0.8241, 0.1254, 0.7643, 0.8303, 0.7643, 0.8303, 0.7643, 0.1254, 0.7643, 0.1254, 0.7045, 0.8303, 0.7045, 0.8303, 0.7045, 0.1254, 0.7045, 0.1254, 0.6446, 0.8303, 0.6446, 0.8303, 0.6446, 0.1254, 0.6446, 0.1254, 0.5848, 0.8303, 0.5848, 0.8303, 0.5848, 0.1254, 0.5848, 0.1254, 0.525, 0.8303, 0.525, 0.8303, 0.525, 0.1254, 0.525, 0.1254, 0.4652, 0.8303, 0.4652, 0.8303, 0.4652, 0.1254, 0.4652, 0.1254, 0.4054, 0.8303, 0.4054, 0.8303, 0.4054, 0.1254, 0.4054, 0.1254, 0.3455, 0.8303, 0.3455, 0.8303, 0.3455, 0.1254, 0.3455, 0.1254, 0.2857, 0.8303, 0.2857, 0.8303, 0.2857, 0.1254, 0.2857, 0.1254, 0.2259, 0.8303, 0.2259, 0.8303, 0.2259, 0.1254, 0.2259, 0.1254, 0.1661, 0.8303, 0.1661, 0.8303, 0.1661, 0.1254, 0.1661, 0.1254, 0.1063, 0.8303, 0.1063, 0.8303, 0.1063, 0.1254, 0.1063, 0.1254, 0.04644, 0.8303, 0.04644, 0.25, 0.5, 0.25, 1.0, 0.2188, 1.0, 0.2188, 0.5, 0.2188, 0.5, 0.2188, 1.0, 0.1875, 1.0, 0.1875, 0.5, 0.1875, 0.5, 0.1875, 1.0, 0.1562, 1.0, 0.1562, 0.5, 0.1562, 0.5, 0.1562, 1.0, 0.125, 1.0, 0.125, 0.5, 0.125, 0.5, 0.125, 1.0, 0.09375, 1.0, 0.09375, 0.5, 0.09375, 0.5, 0.09375, 1.0, 0.0625, 1.0, 0.0625, 0.5, 0.6556, 0.5661, 0.6356, 0.5681, 0.6157, 0.5661, 0.5964, 0.5603, 0.5787, 0.5508, 0.5632, 0.5381, 0.5505, 0.5226, 0.541, 0.5049, 0.5352, 0.4857, 0.5333, 0.4657, 0.5352, 0.4457, 0.541, 0.4265, 0.5505, 0.4088, 0.5632, 0.3933, 0.5787, 0.3806, 0.5964, 0.3711, 0.6157, 0.3653, 0.6356, 0.3633, 0.6556, 0.3653, 0.6748, 0.3711, 0.6925, 0.3806, 0.708, 0.3933, 0.7207, 0.4088, 0.7302, 0.4265, 0.736, 0.4457, 0.738, 0.4657, 0.736, 0.4857, 0.7302, 0.5049, 0.7207, 0.5226, 0.708, 0.5381, 0.6925, 0.5508, 0.6748, 0.5603, 0.0625, 0.5, 0.0625, 1.0, 0.03125, 1.0, 0.03125, 0.5, 0.03125, 0.5, 0.03125, 1.0, 0.0, 1.0, 0.0, 0.5, 0.75, 0.49, 0.7968, 0.4854, 0.8418, 0.4717, 0.8833, 0.4496, 0.9197, 0.4197, 0.9496, 0.3833, 0.9717, 0.3418, 0.9854, 0.2968, 0.99, 0.25, 0.9854, 0.2032, 0.9717, 0.1582, 0.9496, 0.1167, 0.9197, 0.08029, 0.8833, 0.05045, 0.8418, 0.02827, 0.7968, 0.01461, 0.75, 0.01, 0.7032, 0.01461, 0.6582, 0.02827, 0.6167, 0.05045, 0.5803, 0.08029, 0.5504, 0.1167, 0.5283, 0.1582, 0.5146, 0.2032, 0.51, 0.25, 0.5146, 0.2968, 0.5283, 0.3418, 0.5504, 0.3833, 0.5803, 0.4197, 0.6167, 0.4496, 0.6582, 0.4717, 0.7032, 0.4854])
me_cylinder_001.materials.append(mat_m14_metal)
me_cylinder_001.materials.append(mat_m_madera_silla)
me_cylinder_001.materials.append(mat_m13_cuero)
me_cylinder_001.use_remesh_fix_poles = True
me_cylinder_001.use_remesh_preserve_attributes = False
me_cylinder_001.use_mirror_vertex_groups = False
me_cylinder_001.update()

# ---- objects
ob_silla = bpy.data.objects.new('SILLA', me_cylinder_001)

# ---- transforms, parenting, visibility, modifiers, constraints
ob_silla.location = (0.08906, 0.2551, 1.172)
ob_silla.rotation_euler = (-0.0, 1.571, 0.0)
ob_silla.scale = (0.009817, 0.007872, 0.04431)
ob_silla.lineart.crease_threshold = 0.0

# ---- collection membership
col_silla.objects.link(ob_silla)

# ---- scene / render settings (as saved in the file)
scene.frame_start = 1; scene.frame_end = 250; scene.frame_set(1)
scene.render.engine = 'BLENDER_EEVEE_NEXT'
scene.cycles.use_denoising = False
scene.cycles.samples = 128
scene.cycles.sampling_pattern = 'TABULATED_SOBOL'
scene.cycles.use_adaptive_sampling = False
scene.cycles.use_light_tree = False
scene.view_settings.view_transform = 'Filmic'
bpy.context.view_layer.update()

# ---- added for rendering (the .blend has no active camera and no usable light): camera, sun
cam_auto = bpy.data.cameras.new('AutoCamera')
cam_auto.lens = 50.0
cam_auto.sensor_width = 36.0
cam_auto.clip_end = 1000.0
ob_auto_camera = bpy.data.objects.new('AutoCamera', cam_auto)
scene.collection.objects.link(ob_auto_camera)
ob_auto_camera.location = (1.20756, -1.35173, 1.65479)
ob_auto_camera.rotation_euler = (1.09748, -7.21219e-08, 0.694738)
scene.camera = ob_auto_camera
light_auto_sun = bpy.data.lights.new('AutoSun', 'SUN')
light_auto_sun.energy = 3.0
light_auto_sun.angle = 0.0523599
ob_auto_sun = bpy.data.objects.new('AutoSun', light_auto_sun)
scene.collection.objects.link(ob_auto_sun)
ob_auto_sun.rotation_euler = (0.872665, 0.174533, 0.523599)
bpy.context.view_layer.update()
